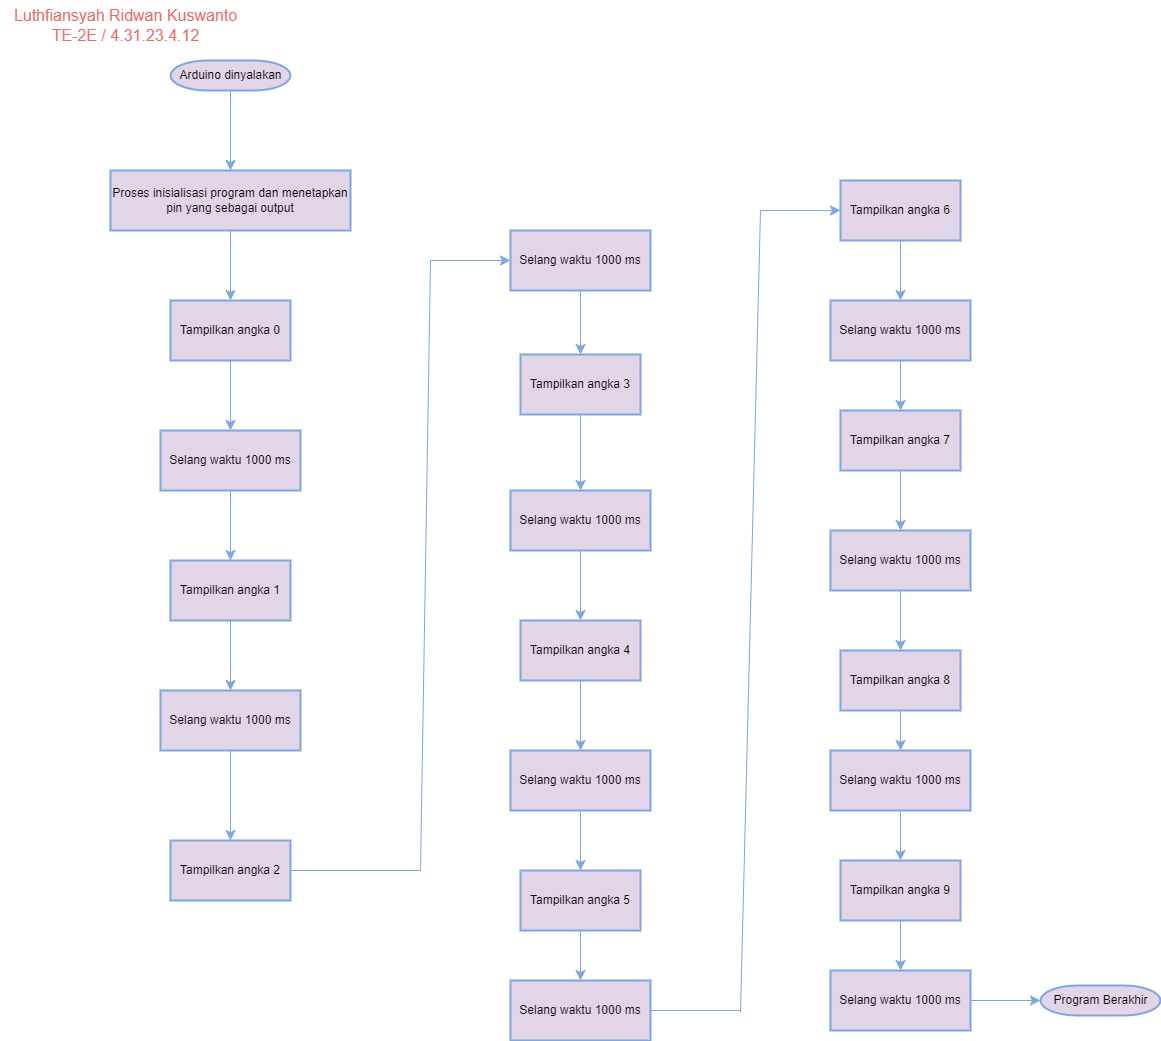

The diagram above was exported from draw.io. Its source (the exported page's mxGraphModel, read from the mxfile embedded in the PNG):
<mxGraphModel dx="1105" dy="639" grid="1" gridSize="10" guides="1" tooltips="1" connect="1" arrows="1" fold="1" page="1" pageScale="1" pageWidth="1169" pageHeight="827" background="none" math="0" shadow="0">
  <root>
    <mxCell id="0" />
    <mxCell id="1" parent="0" />
    <mxCell id="LBdXm864Vb6SEl_d10AF-56" value="" style="edgeStyle=none;curved=1;rounded=0;orthogonalLoop=1;jettySize=auto;html=1;fontSize=12;startSize=8;endSize=8;strokeColor=#7EA6E0;fillColor=#e1d5e7;" edge="1" parent="1" source="2" target="LBdXm864Vb6SEl_d10AF-55">
      <mxGeometry relative="1" as="geometry" />
    </mxCell>
    <mxCell id="2" value="Arduino dinyalakan" style="shape=mxgraph.flowchart.terminator;strokeWidth=2;gradientDirection=north;fontStyle=0;html=1;strokeColor=#7EA6E0;fillColor=#e1d5e7;" parent="1" vertex="1">
      <mxGeometry x="170" y="60" width="120" height="30" as="geometry" />
    </mxCell>
    <mxCell id="45" value="" style="edgeStyle=elbowEdgeStyle;elbow=horizontal;exitX=1;exitY=0.5;exitPerimeter=0;entryX=0.905;entryY=0.5;entryPerimeter=0;fontStyle=1;strokeColor=#003366;strokeWidth=1;html=1;" parent="1" target="34" edge="1">
      <mxGeometry width="100" height="100" as="geometry">
        <mxPoint x="380.5" y="1119.25" as="sourcePoint" />
        <mxPoint x="100" as="targetPoint" />
        <Array as="points">
          <mxPoint x="950" y="1320" />
        </Array>
      </mxGeometry>
    </mxCell>
    <mxCell id="LBdXm864Vb6SEl_d10AF-58" value="" style="edgeStyle=none;curved=1;rounded=0;orthogonalLoop=1;jettySize=auto;html=1;fontSize=12;startSize=8;endSize=8;strokeColor=#7EA6E0;fillColor=#e1d5e7;" edge="1" parent="1" source="LBdXm864Vb6SEl_d10AF-55" target="LBdXm864Vb6SEl_d10AF-57">
      <mxGeometry relative="1" as="geometry" />
    </mxCell>
    <mxCell id="LBdXm864Vb6SEl_d10AF-55" value="Proses inisialisasi program dan menetapkan pin yang sebagai output" style="whiteSpace=wrap;html=1;strokeWidth=2;gradientDirection=north;fontStyle=0;strokeColor=#7EA6E0;fillColor=#e1d5e7;" vertex="1" parent="1">
      <mxGeometry x="110" y="170" width="240" height="60" as="geometry" />
    </mxCell>
    <mxCell id="LBdXm864Vb6SEl_d10AF-60" value="" style="edgeStyle=none;curved=1;rounded=0;orthogonalLoop=1;jettySize=auto;html=1;fontSize=12;startSize=8;endSize=8;strokeColor=#7EA6E0;fillColor=#e1d5e7;" edge="1" parent="1" source="LBdXm864Vb6SEl_d10AF-57" target="LBdXm864Vb6SEl_d10AF-59">
      <mxGeometry relative="1" as="geometry" />
    </mxCell>
    <mxCell id="LBdXm864Vb6SEl_d10AF-57" value="Tampilkan angka 0" style="whiteSpace=wrap;html=1;strokeWidth=2;gradientDirection=north;fontStyle=0;strokeColor=#7EA6E0;fillColor=#e1d5e7;" vertex="1" parent="1">
      <mxGeometry x="170" y="300" width="120" height="60" as="geometry" />
    </mxCell>
    <mxCell id="LBdXm864Vb6SEl_d10AF-62" value="" style="edgeStyle=none;curved=1;rounded=0;orthogonalLoop=1;jettySize=auto;html=1;fontSize=12;startSize=8;endSize=8;strokeColor=#7EA6E0;fillColor=#e1d5e7;" edge="1" parent="1" source="LBdXm864Vb6SEl_d10AF-59" target="LBdXm864Vb6SEl_d10AF-61">
      <mxGeometry relative="1" as="geometry" />
    </mxCell>
    <mxCell id="LBdXm864Vb6SEl_d10AF-59" value="Selang waktu 1000 ms" style="whiteSpace=wrap;html=1;strokeWidth=2;gradientDirection=north;fontStyle=0;strokeColor=#7EA6E0;fillColor=#e1d5e7;" vertex="1" parent="1">
      <mxGeometry x="160" y="430" width="140" height="60" as="geometry" />
    </mxCell>
    <mxCell id="LBdXm864Vb6SEl_d10AF-64" value="" style="edgeStyle=none;curved=1;rounded=0;orthogonalLoop=1;jettySize=auto;html=1;fontSize=12;startSize=8;endSize=8;strokeColor=#7EA6E0;fillColor=#e1d5e7;" edge="1" parent="1" source="LBdXm864Vb6SEl_d10AF-61" target="LBdXm864Vb6SEl_d10AF-63">
      <mxGeometry relative="1" as="geometry" />
    </mxCell>
    <mxCell id="LBdXm864Vb6SEl_d10AF-61" value="Tampilkan angka 1" style="whiteSpace=wrap;html=1;strokeWidth=2;gradientDirection=north;fontStyle=0;strokeColor=#7EA6E0;fillColor=#e1d5e7;" vertex="1" parent="1">
      <mxGeometry x="170" y="560" width="120" height="60" as="geometry" />
    </mxCell>
    <mxCell id="LBdXm864Vb6SEl_d10AF-66" value="" style="edgeStyle=none;curved=1;rounded=0;orthogonalLoop=1;jettySize=auto;html=1;fontSize=12;startSize=8;endSize=8;strokeColor=#7EA6E0;fillColor=#e1d5e7;" edge="1" parent="1" source="LBdXm864Vb6SEl_d10AF-63" target="LBdXm864Vb6SEl_d10AF-65">
      <mxGeometry relative="1" as="geometry" />
    </mxCell>
    <mxCell id="LBdXm864Vb6SEl_d10AF-63" value="Selang waktu 1000 ms" style="whiteSpace=wrap;html=1;strokeWidth=2;gradientDirection=north;fontStyle=0;strokeColor=#7EA6E0;fillColor=#e1d5e7;" vertex="1" parent="1">
      <mxGeometry x="160" y="690" width="140" height="60" as="geometry" />
    </mxCell>
    <mxCell id="LBdXm864Vb6SEl_d10AF-65" value="Tampilkan angka 2" style="whiteSpace=wrap;html=1;strokeWidth=2;gradientDirection=north;fontStyle=0;strokeColor=#7EA6E0;fillColor=#e1d5e7;" vertex="1" parent="1">
      <mxGeometry x="170" y="840" width="120" height="60" as="geometry" />
    </mxCell>
    <mxCell id="LBdXm864Vb6SEl_d10AF-70" value="" style="edgeStyle=none;curved=1;rounded=0;orthogonalLoop=1;jettySize=auto;html=1;fontSize=12;startSize=8;endSize=8;strokeColor=#7EA6E0;fillColor=#e1d5e7;" edge="1" parent="1" source="LBdXm864Vb6SEl_d10AF-67" target="LBdXm864Vb6SEl_d10AF-69">
      <mxGeometry relative="1" as="geometry" />
    </mxCell>
    <mxCell id="LBdXm864Vb6SEl_d10AF-67" value="&lt;br&gt;&lt;div&gt;&lt;div&gt;Selang waktu 1000 ms&lt;/div&gt;&lt;div&gt;&lt;br&gt;&lt;/div&gt;&lt;/div&gt;" style="whiteSpace=wrap;html=1;strokeWidth=2;gradientDirection=north;fontStyle=0;strokeColor=#7EA6E0;fillColor=#e1d5e7;" vertex="1" parent="1">
      <mxGeometry x="510" y="230" width="140" height="60" as="geometry" />
    </mxCell>
    <mxCell id="LBdXm864Vb6SEl_d10AF-72" value="" style="edgeStyle=none;curved=1;rounded=0;orthogonalLoop=1;jettySize=auto;html=1;fontSize=12;startSize=8;endSize=8;strokeColor=#7EA6E0;fillColor=#e1d5e7;" edge="1" parent="1" source="LBdXm864Vb6SEl_d10AF-69" target="LBdXm864Vb6SEl_d10AF-71">
      <mxGeometry relative="1" as="geometry" />
    </mxCell>
    <mxCell id="LBdXm864Vb6SEl_d10AF-69" value="Tampilkan angka 3" style="whiteSpace=wrap;html=1;strokeWidth=2;gradientDirection=north;fontStyle=0;strokeColor=#7EA6E0;fillColor=#e1d5e7;" vertex="1" parent="1">
      <mxGeometry x="520" y="354" width="120" height="60" as="geometry" />
    </mxCell>
    <mxCell id="LBdXm864Vb6SEl_d10AF-83" value="" style="edgeStyle=none;curved=1;rounded=0;orthogonalLoop=1;jettySize=auto;html=1;fontSize=12;startSize=8;endSize=8;strokeColor=#7EA6E0;fillColor=#e1d5e7;" edge="1" parent="1" source="LBdXm864Vb6SEl_d10AF-71" target="LBdXm864Vb6SEl_d10AF-82">
      <mxGeometry relative="1" as="geometry" />
    </mxCell>
    <mxCell id="LBdXm864Vb6SEl_d10AF-71" value="&lt;div&gt;&lt;br&gt;&lt;/div&gt;&lt;div&gt;Selang waktu 1000 ms&lt;/div&gt;&lt;div&gt;&lt;br&gt;&lt;/div&gt;" style="whiteSpace=wrap;html=1;strokeWidth=2;gradientDirection=north;fontStyle=0;strokeColor=#7EA6E0;fillColor=#e1d5e7;" vertex="1" parent="1">
      <mxGeometry x="510" y="490" width="140" height="60" as="geometry" />
    </mxCell>
    <mxCell id="LBdXm864Vb6SEl_d10AF-85" value="" style="edgeStyle=none;curved=1;rounded=0;orthogonalLoop=1;jettySize=auto;html=1;fontSize=12;startSize=8;endSize=8;strokeColor=#7EA6E0;fillColor=#e1d5e7;" edge="1" parent="1" source="LBdXm864Vb6SEl_d10AF-82" target="LBdXm864Vb6SEl_d10AF-84">
      <mxGeometry relative="1" as="geometry" />
    </mxCell>
    <mxCell id="LBdXm864Vb6SEl_d10AF-82" value="Tampilkan angka 4" style="whiteSpace=wrap;html=1;strokeWidth=2;gradientDirection=north;fontStyle=0;strokeColor=#7EA6E0;fillColor=#e1d5e7;" vertex="1" parent="1">
      <mxGeometry x="520" y="620" width="120" height="60" as="geometry" />
    </mxCell>
    <mxCell id="LBdXm864Vb6SEl_d10AF-87" value="" style="edgeStyle=none;curved=1;rounded=0;orthogonalLoop=1;jettySize=auto;html=1;fontSize=12;startSize=8;endSize=8;strokeColor=#7EA6E0;fillColor=#e1d5e7;" edge="1" parent="1" source="LBdXm864Vb6SEl_d10AF-84" target="LBdXm864Vb6SEl_d10AF-86">
      <mxGeometry relative="1" as="geometry" />
    </mxCell>
    <mxCell id="LBdXm864Vb6SEl_d10AF-84" value="&lt;br&gt;Selang waktu 1000 ms&lt;div&gt;&lt;br&gt;&lt;/div&gt;" style="whiteSpace=wrap;html=1;strokeWidth=2;gradientDirection=north;fontStyle=0;strokeColor=#7EA6E0;fillColor=#e1d5e7;" vertex="1" parent="1">
      <mxGeometry x="510" y="750" width="140" height="60" as="geometry" />
    </mxCell>
    <mxCell id="LBdXm864Vb6SEl_d10AF-90" style="edgeStyle=none;curved=1;rounded=0;orthogonalLoop=1;jettySize=auto;html=1;exitX=0.5;exitY=1;exitDx=0;exitDy=0;entryX=0.5;entryY=0;entryDx=0;entryDy=0;fontSize=12;startSize=8;endSize=8;strokeColor=#7EA6E0;fillColor=#e1d5e7;" edge="1" parent="1" source="LBdXm864Vb6SEl_d10AF-86" target="LBdXm864Vb6SEl_d10AF-89">
      <mxGeometry relative="1" as="geometry" />
    </mxCell>
    <mxCell id="LBdXm864Vb6SEl_d10AF-86" value="Tampilkan angka 5" style="whiteSpace=wrap;html=1;strokeWidth=2;gradientDirection=north;fontStyle=0;strokeColor=#7EA6E0;fillColor=#e1d5e7;" vertex="1" parent="1">
      <mxGeometry x="520" y="870" width="120" height="60" as="geometry" />
    </mxCell>
    <mxCell id="LBdXm864Vb6SEl_d10AF-89" value="&lt;br&gt;Selang waktu 1000 ms&lt;div&gt;&lt;br&gt;&lt;/div&gt;" style="whiteSpace=wrap;html=1;strokeWidth=2;gradientDirection=north;fontStyle=0;strokeColor=#7EA6E0;fillColor=#e1d5e7;" vertex="1" parent="1">
      <mxGeometry x="510" y="980" width="140" height="60" as="geometry" />
    </mxCell>
    <mxCell id="LBdXm864Vb6SEl_d10AF-93" style="edgeStyle=none;curved=1;rounded=0;orthogonalLoop=1;jettySize=auto;html=1;exitX=0.5;exitY=1;exitDx=0;exitDy=0;entryX=0.5;entryY=0;entryDx=0;entryDy=0;fontSize=12;startSize=8;endSize=8;strokeColor=#7EA6E0;fillColor=#e1d5e7;" edge="1" parent="1" source="LBdXm864Vb6SEl_d10AF-91" target="LBdXm864Vb6SEl_d10AF-92">
      <mxGeometry relative="1" as="geometry" />
    </mxCell>
    <mxCell id="LBdXm864Vb6SEl_d10AF-91" value="Tampilkan angka 6" style="whiteSpace=wrap;html=1;strokeWidth=2;gradientDirection=north;fontStyle=0;strokeColor=#7EA6E0;fillColor=#e1d5e7;" vertex="1" parent="1">
      <mxGeometry x="840" y="180" width="120" height="60" as="geometry" />
    </mxCell>
    <mxCell id="LBdXm864Vb6SEl_d10AF-104" style="edgeStyle=none;curved=1;rounded=0;orthogonalLoop=1;jettySize=auto;html=1;exitX=0.5;exitY=1;exitDx=0;exitDy=0;entryX=0.5;entryY=0;entryDx=0;entryDy=0;fontSize=12;startSize=8;endSize=8;strokeColor=#7EA6E0;fillColor=#e1d5e7;" edge="1" parent="1" source="LBdXm864Vb6SEl_d10AF-92" target="LBdXm864Vb6SEl_d10AF-100">
      <mxGeometry relative="1" as="geometry" />
    </mxCell>
    <mxCell id="LBdXm864Vb6SEl_d10AF-92" value="&lt;br&gt;&lt;div&gt;&lt;div&gt;Selang waktu 1000 ms&lt;/div&gt;&lt;div&gt;&lt;br&gt;&lt;/div&gt;&lt;/div&gt;" style="whiteSpace=wrap;html=1;strokeWidth=2;gradientDirection=north;fontStyle=0;strokeColor=#7EA6E0;fillColor=#e1d5e7;" vertex="1" parent="1">
      <mxGeometry x="830" y="300" width="140" height="60" as="geometry" />
    </mxCell>
    <mxCell id="LBdXm864Vb6SEl_d10AF-105" style="edgeStyle=none;curved=1;rounded=0;orthogonalLoop=1;jettySize=auto;html=1;exitX=0.5;exitY=1;exitDx=0;exitDy=0;entryX=0.5;entryY=0;entryDx=0;entryDy=0;fontSize=12;startSize=8;endSize=8;strokeColor=#7EA6E0;fillColor=#e1d5e7;" edge="1" parent="1" source="LBdXm864Vb6SEl_d10AF-100" target="LBdXm864Vb6SEl_d10AF-101">
      <mxGeometry relative="1" as="geometry" />
    </mxCell>
    <mxCell id="LBdXm864Vb6SEl_d10AF-100" value="Tampilkan angka 7" style="whiteSpace=wrap;html=1;strokeWidth=2;gradientDirection=north;fontStyle=0;strokeColor=#7EA6E0;fillColor=#e1d5e7;" vertex="1" parent="1">
      <mxGeometry x="840" y="410" width="120" height="60" as="geometry" />
    </mxCell>
    <mxCell id="LBdXm864Vb6SEl_d10AF-106" style="edgeStyle=none;curved=1;rounded=0;orthogonalLoop=1;jettySize=auto;html=1;exitX=0.5;exitY=1;exitDx=0;exitDy=0;entryX=0.5;entryY=0;entryDx=0;entryDy=0;fontSize=12;startSize=8;endSize=8;strokeColor=#7EA6E0;fillColor=#e1d5e7;" edge="1" parent="1" source="LBdXm864Vb6SEl_d10AF-101" target="LBdXm864Vb6SEl_d10AF-103">
      <mxGeometry relative="1" as="geometry" />
    </mxCell>
    <mxCell id="LBdXm864Vb6SEl_d10AF-101" value="&lt;br&gt;&lt;div&gt;&lt;div&gt;Selang waktu 1000 ms&lt;/div&gt;&lt;div&gt;&lt;br&gt;&lt;/div&gt;&lt;/div&gt;" style="whiteSpace=wrap;html=1;strokeWidth=2;gradientDirection=north;fontStyle=0;strokeColor=#7EA6E0;fillColor=#e1d5e7;" vertex="1" parent="1">
      <mxGeometry x="830" y="530" width="140" height="60" as="geometry" />
    </mxCell>
    <mxCell id="LBdXm864Vb6SEl_d10AF-108" style="edgeStyle=none;curved=1;rounded=0;orthogonalLoop=1;jettySize=auto;html=1;exitX=0.5;exitY=1;exitDx=0;exitDy=0;fontSize=12;startSize=8;endSize=8;strokeColor=#7EA6E0;fillColor=#e1d5e7;" edge="1" parent="1" source="LBdXm864Vb6SEl_d10AF-103" target="LBdXm864Vb6SEl_d10AF-107">
      <mxGeometry relative="1" as="geometry" />
    </mxCell>
    <mxCell id="LBdXm864Vb6SEl_d10AF-103" value="Tampilkan angka 8" style="whiteSpace=wrap;html=1;strokeWidth=2;gradientDirection=north;fontStyle=0;strokeColor=#7EA6E0;fillColor=#e1d5e7;" vertex="1" parent="1">
      <mxGeometry x="840" y="650" width="120" height="60" as="geometry" />
    </mxCell>
    <mxCell id="LBdXm864Vb6SEl_d10AF-110" style="edgeStyle=none;curved=1;rounded=0;orthogonalLoop=1;jettySize=auto;html=1;exitX=0.5;exitY=1;exitDx=0;exitDy=0;entryX=0.5;entryY=0;entryDx=0;entryDy=0;fontSize=12;startSize=8;endSize=8;strokeColor=#7EA6E0;fillColor=#e1d5e7;" edge="1" parent="1" source="LBdXm864Vb6SEl_d10AF-107" target="LBdXm864Vb6SEl_d10AF-109">
      <mxGeometry relative="1" as="geometry" />
    </mxCell>
    <mxCell id="LBdXm864Vb6SEl_d10AF-107" value="&lt;br&gt;&lt;div&gt;&lt;div&gt;Selang waktu 1000 ms&lt;/div&gt;&lt;div&gt;&lt;br&gt;&lt;/div&gt;&lt;/div&gt;" style="whiteSpace=wrap;html=1;strokeWidth=2;gradientDirection=north;fontStyle=0;strokeColor=#7EA6E0;fillColor=#e1d5e7;" vertex="1" parent="1">
      <mxGeometry x="830" y="750" width="140" height="60" as="geometry" />
    </mxCell>
    <mxCell id="LBdXm864Vb6SEl_d10AF-112" style="edgeStyle=none;curved=1;rounded=0;orthogonalLoop=1;jettySize=auto;html=1;exitX=0.5;exitY=1;exitDx=0;exitDy=0;entryX=0.5;entryY=0;entryDx=0;entryDy=0;fontSize=12;startSize=8;endSize=8;strokeColor=#7EA6E0;fillColor=#e1d5e7;" edge="1" parent="1" source="LBdXm864Vb6SEl_d10AF-109" target="LBdXm864Vb6SEl_d10AF-111">
      <mxGeometry relative="1" as="geometry" />
    </mxCell>
    <mxCell id="LBdXm864Vb6SEl_d10AF-109" value="Tampilkan angka 9" style="whiteSpace=wrap;html=1;strokeWidth=2;gradientDirection=north;fontStyle=0;strokeColor=#7EA6E0;fillColor=#e1d5e7;" vertex="1" parent="1">
      <mxGeometry x="840" y="860" width="120" height="60" as="geometry" />
    </mxCell>
    <mxCell id="LBdXm864Vb6SEl_d10AF-114" style="edgeStyle=none;curved=1;rounded=0;orthogonalLoop=1;jettySize=auto;html=1;exitX=1;exitY=0.5;exitDx=0;exitDy=0;fontSize=12;startSize=8;endSize=8;strokeColor=#7EA6E0;fillColor=#e1d5e7;" edge="1" parent="1" source="LBdXm864Vb6SEl_d10AF-111" target="LBdXm864Vb6SEl_d10AF-113">
      <mxGeometry relative="1" as="geometry" />
    </mxCell>
    <mxCell id="LBdXm864Vb6SEl_d10AF-111" value="&lt;br&gt;&lt;div&gt;&lt;div&gt;Selang waktu 1000 ms&lt;/div&gt;&lt;div&gt;&lt;br&gt;&lt;/div&gt;&lt;/div&gt;" style="whiteSpace=wrap;html=1;strokeWidth=2;gradientDirection=north;fontStyle=0;strokeColor=#7EA6E0;fillColor=#e1d5e7;" vertex="1" parent="1">
      <mxGeometry x="830" y="970" width="140" height="60" as="geometry" />
    </mxCell>
    <mxCell id="LBdXm864Vb6SEl_d10AF-113" value="Program Berakhir" style="shape=mxgraph.flowchart.terminator;strokeWidth=2;gradientDirection=north;fontStyle=0;html=1;strokeColor=#7EA6E0;fillColor=#e1d5e7;" vertex="1" parent="1">
      <mxGeometry x="1040" y="985" width="120" height="30" as="geometry" />
    </mxCell>
    <mxCell id="LBdXm864Vb6SEl_d10AF-96" value="" style="endArrow=none;html=1;rounded=0;fontSize=12;startSize=8;endSize=8;curved=1;exitX=1;exitY=0.5;exitDx=0;exitDy=0;strokeColor=#7EA6E0;fillColor=#e1d5e7;" edge="1" parent="1" source="LBdXm864Vb6SEl_d10AF-89">
      <mxGeometry width="50" height="50" relative="1" as="geometry">
        <mxPoint x="960" y="702.222222222222" as="sourcePoint" />
        <mxPoint x="740" y="1010" as="targetPoint" />
      </mxGeometry>
    </mxCell>
    <mxCell id="LBdXm864Vb6SEl_d10AF-98" value="" style="endArrow=classic;html=1;rounded=0;fontSize=12;startSize=8;endSize=8;curved=1;entryX=0;entryY=0.5;entryDx=0;entryDy=0;strokeColor=#7EA6E0;fillColor=#e1d5e7;" edge="1" parent="1" target="LBdXm864Vb6SEl_d10AF-91">
      <mxGeometry width="50" height="50" relative="1" as="geometry">
        <mxPoint x="760" y="210" as="sourcePoint" />
        <mxPoint x="1010" y="373.33333333333326" as="targetPoint" />
      </mxGeometry>
    </mxCell>
    <mxCell id="LBdXm864Vb6SEl_d10AF-78" value="" style="endArrow=none;html=1;rounded=0;fontSize=12;startSize=8;endSize=8;curved=1;exitX=1;exitY=0.5;exitDx=0;exitDy=0;strokeColor=#7EA6E0;fillColor=#e1d5e7;" edge="1" parent="1" source="LBdXm864Vb6SEl_d10AF-65">
      <mxGeometry width="50" height="50" relative="1" as="geometry">
        <mxPoint x="610" y="630.9941520467835" as="sourcePoint" />
        <mxPoint x="420" y="870" as="targetPoint" />
      </mxGeometry>
    </mxCell>
    <mxCell id="LBdXm864Vb6SEl_d10AF-80" value="" style="endArrow=classic;html=1;rounded=0;fontSize=12;startSize=8;endSize=8;curved=1;entryX=0;entryY=0.5;entryDx=0;entryDy=0;strokeColor=#7EA6E0;fillColor=#e1d5e7;" edge="1" parent="1" target="LBdXm864Vb6SEl_d10AF-67">
      <mxGeometry width="50" height="50" relative="1" as="geometry">
        <mxPoint x="430" y="260" as="sourcePoint" />
        <mxPoint x="660" y="367.0175438596491" as="targetPoint" />
      </mxGeometry>
    </mxCell>
    <mxCell id="LBdXm864Vb6SEl_d10AF-117" value="" style="endArrow=none;html=1;rounded=0;fontSize=12;startSize=8;endSize=8;curved=1;strokeColor=#7EA6E0;fillColor=#e1d5e7;" edge="1" parent="1">
      <mxGeometry width="50" height="50" relative="1" as="geometry">
        <mxPoint x="740" y="1012.0869777513587" as="sourcePoint" />
        <mxPoint x="760" y="210" as="targetPoint" />
      </mxGeometry>
    </mxCell>
    <mxCell id="LBdXm864Vb6SEl_d10AF-118" value="" style="endArrow=none;html=1;rounded=0;fontSize=12;startSize=8;endSize=8;curved=1;strokeColor=#7EA6E0;fillColor=#e1d5e7;" edge="1" parent="1">
      <mxGeometry width="50" height="50" relative="1" as="geometry">
        <mxPoint x="420" y="870" as="sourcePoint" />
        <mxPoint x="430" y="260" as="targetPoint" />
      </mxGeometry>
    </mxCell>
    <mxCell id="LBdXm864Vb6SEl_d10AF-119" value="Luthfiansyah Ridwan Kuswanto&lt;div&gt;TE-2E / 4.31.23.4.12&lt;/div&gt;" style="text;html=1;align=center;verticalAlign=middle;resizable=0;points=[];autosize=1;strokeColor=none;fillColor=none;fontSize=16;fontColor=#EA6B66;" vertex="1" parent="1">
      <mxGeometry width="250" height="50" as="geometry" />
    </mxCell>
  </root>
</mxGraphModel>